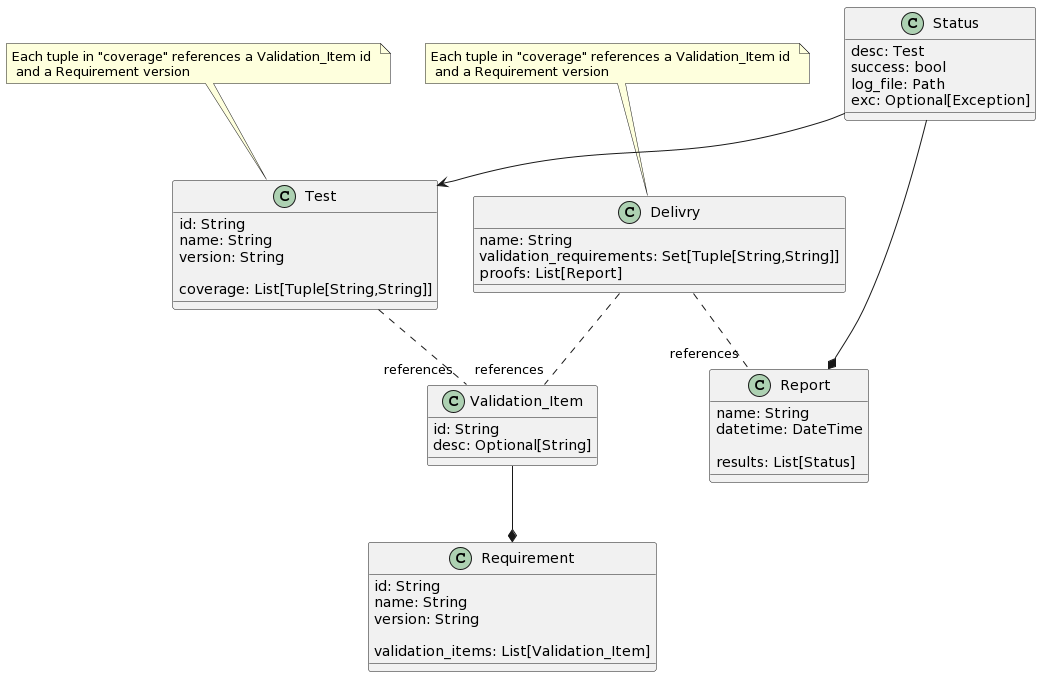

The diagram above was rendered by PlantUML. Its source (embedded in the PNG):
@startuml
class Requirement {
    id: String
    name: String
    version: String

    validation_items: List[Validation_Item]
}

class Validation_Item {
    id: String
    desc: Optional[String]
}

Validation_Item --* Requirement

class Test {
    id: String
    name: String
    version: String
   
    coverage: List[Tuple[String,String]]
}

Test -. "references" Validation_Item

note top of Test: Each tuple in "coverage" references a Validation_Item id \n and a Requirement version

class Report {
	name: String
	datetime: DateTime

	results: List[Status]
}

class Status {
	desc: Test
	success: bool
	log_file: Path
	exc: Optional[Exception]
}

Status --* Report
Status --> Test

class Delivry {
	name: String
	validation_requirements: Set[Tuple[String,String]]
	proofs: List[Report]
}

Delivry -. "references" Validation_Item
Delivry -. "references" Report

note top of Delivry: Each tuple in "coverage" references a Validation_Item id \n and a Requirement version
@enduml